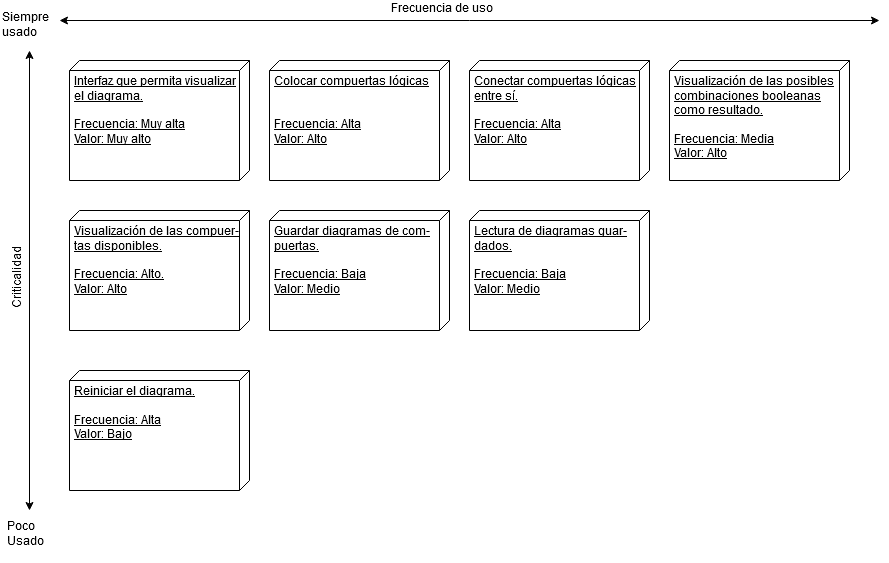

The diagram above was exported from draw.io. Its source (the exported page's mxGraphModel, read from the mxfile embedded in the PNG):
<mxGraphModel dx="1408" dy="816" grid="1" gridSize="10" guides="1" tooltips="1" connect="1" arrows="1" fold="1" page="1" pageScale="1" pageWidth="827" pageHeight="1169" math="0" shadow="0">
  <root>
    <mxCell id="0" />
    <mxCell id="1" parent="0" />
    <mxCell id="pJtzinI1uTIvomSTjUCP-1" value="&lt;div&gt;Colocar compuertas lógicas&lt;/div&gt;&lt;div&gt;&lt;br&gt;&lt;/div&gt;&lt;div&gt;&lt;br&gt;&lt;/div&gt;&lt;div&gt;Frecuencia: Alta&lt;/div&gt;&lt;div&gt;Valor: Alto&lt;br&gt;&lt;/div&gt;" style="verticalAlign=top;align=left;spacingTop=8;spacingLeft=2;spacingRight=12;shape=cube;size=10;direction=south;fontStyle=4;html=1;" vertex="1" parent="1">
      <mxGeometry x="280" y="80" width="180" height="120" as="geometry" />
    </mxCell>
    <mxCell id="pJtzinI1uTIvomSTjUCP-2" value="&lt;div&gt;Reiniciar el diagrama.&lt;/div&gt;&lt;div&gt;&lt;br&gt;&lt;/div&gt;&lt;div&gt;Frecuencia: Alta&lt;/div&gt;&lt;div&gt;Valor: Bajo&lt;br&gt;&lt;/div&gt;" style="verticalAlign=top;align=left;spacingTop=8;spacingLeft=2;spacingRight=12;shape=cube;size=10;direction=south;fontStyle=4;html=1;" vertex="1" parent="1">
      <mxGeometry x="80" y="390" width="180" height="120" as="geometry" />
    </mxCell>
    <mxCell id="pJtzinI1uTIvomSTjUCP-3" value="&lt;div&gt;Conectar compuertas lógicas&lt;/div&gt;&lt;div&gt;entre sí.&lt;br&gt;&lt;/div&gt;&lt;div&gt;&lt;br&gt;&lt;/div&gt;&lt;div&gt;Frecuencia: Alta&lt;/div&gt;&lt;div&gt;Valor: Alto&lt;br&gt;&lt;/div&gt;" style="verticalAlign=top;align=left;spacingTop=8;spacingLeft=2;spacingRight=12;shape=cube;size=10;direction=south;fontStyle=4;html=1;" vertex="1" parent="1">
      <mxGeometry x="480" y="80" width="180" height="120" as="geometry" />
    </mxCell>
    <mxCell id="pJtzinI1uTIvomSTjUCP-4" value="&lt;div&gt;Interfaz que permita visualizar&lt;/div&gt;&lt;div&gt;el diagrama.&lt;/div&gt;&lt;div&gt;&lt;br&gt;&lt;/div&gt;&lt;div&gt;Frecuencia: Muy alta&lt;/div&gt;&lt;div&gt;Valor: Muy alto&lt;br&gt;&lt;/div&gt;" style="verticalAlign=top;align=left;spacingTop=8;spacingLeft=2;spacingRight=12;shape=cube;size=10;direction=south;fontStyle=4;html=1;" vertex="1" parent="1">
      <mxGeometry x="80" y="80" width="180" height="120" as="geometry" />
    </mxCell>
    <mxCell id="pJtzinI1uTIvomSTjUCP-5" value="&lt;div&gt;Visualización de las compuer-&lt;/div&gt;&lt;div&gt;tas disponibles.&lt;br&gt;&lt;/div&gt;&lt;div&gt;&lt;br&gt;&lt;/div&gt;&lt;div&gt;Frecuencia: Alto.&lt;/div&gt;&lt;div&gt;Valor: Alto&lt;br&gt;&lt;/div&gt;" style="verticalAlign=top;align=left;spacingTop=8;spacingLeft=2;spacingRight=12;shape=cube;size=10;direction=south;fontStyle=4;html=1;" vertex="1" parent="1">
      <mxGeometry x="80" y="230" width="180" height="120" as="geometry" />
    </mxCell>
    <mxCell id="pJtzinI1uTIvomSTjUCP-6" value="&lt;div&gt;Visualización de las posibles &lt;br&gt;&lt;/div&gt;&lt;div&gt;combinaciones booleanas &lt;br&gt;&lt;/div&gt;&lt;div&gt;como resultado.&lt;br&gt;&lt;/div&gt;&lt;div&gt;&lt;br&gt;&lt;/div&gt;&lt;div&gt;Frecuencia: Media&lt;/div&gt;&lt;div&gt;Valor: Alto&lt;br&gt;&lt;/div&gt;" style="verticalAlign=top;align=left;spacingTop=8;spacingLeft=2;spacingRight=12;shape=cube;size=10;direction=south;fontStyle=4;html=1;" vertex="1" parent="1">
      <mxGeometry x="680" y="80" width="180" height="120" as="geometry" />
    </mxCell>
    <mxCell id="pJtzinI1uTIvomSTjUCP-7" value="&lt;div&gt;Guardar diagramas de com-&lt;/div&gt;&lt;div&gt;puertas.&lt;br&gt;&lt;/div&gt;&lt;div&gt;&lt;br&gt;&lt;/div&gt;&lt;div&gt;Frecuencia: Baja&lt;/div&gt;&lt;div&gt;Valor: Medio&lt;br&gt;&lt;/div&gt;" style="verticalAlign=top;align=left;spacingTop=8;spacingLeft=2;spacingRight=12;shape=cube;size=10;direction=south;fontStyle=4;html=1;" vertex="1" parent="1">
      <mxGeometry x="280" y="230" width="180" height="120" as="geometry" />
    </mxCell>
    <mxCell id="pJtzinI1uTIvomSTjUCP-8" value="&lt;div&gt;Lectura de diagramas guar-&lt;/div&gt;&lt;div&gt;dados.&lt;br&gt;&lt;/div&gt;&lt;div&gt;&lt;br&gt;&lt;/div&gt;&lt;div&gt;Frecuencia: Baja&lt;/div&gt;&lt;div&gt;Valor: Medio&lt;br&gt;&lt;/div&gt;" style="verticalAlign=top;align=left;spacingTop=8;spacingLeft=2;spacingRight=12;shape=cube;size=10;direction=south;fontStyle=4;html=1;" vertex="1" parent="1">
      <mxGeometry x="480" y="230" width="180" height="120" as="geometry" />
    </mxCell>
    <mxCell id="pJtzinI1uTIvomSTjUCP-10" value="" style="endArrow=classic;startArrow=classic;html=1;" edge="1" parent="1">
      <mxGeometry width="50" height="50" relative="1" as="geometry">
        <mxPoint x="70" y="40" as="sourcePoint" />
        <mxPoint x="890" y="40" as="targetPoint" />
      </mxGeometry>
    </mxCell>
    <mxCell id="pJtzinI1uTIvomSTjUCP-11" value="" style="endArrow=classic;startArrow=classic;html=1;" edge="1" parent="1">
      <mxGeometry width="50" height="50" relative="1" as="geometry">
        <mxPoint x="40" y="530" as="sourcePoint" />
        <mxPoint x="40" y="70" as="targetPoint" />
      </mxGeometry>
    </mxCell>
    <mxCell id="pJtzinI1uTIvomSTjUCP-12" value="&lt;div&gt;Frecuencia de uso&lt;/div&gt;&lt;div&gt;&lt;br&gt;&lt;/div&gt;" style="text;html=1;resizable=0;points=[];autosize=1;align=left;verticalAlign=top;spacingTop=-4;" vertex="1" parent="1">
      <mxGeometry x="400" y="20" width="120" height="30" as="geometry" />
    </mxCell>
    <mxCell id="pJtzinI1uTIvomSTjUCP-15" value="&lt;div&gt;Criticalidad&lt;/div&gt;&lt;div&gt;&lt;br&gt;&lt;/div&gt;" style="text;html=1;resizable=0;points=[];autosize=1;align=left;verticalAlign=top;spacingTop=-4;flipV=1;flipH=0;direction=north;horizontal=0;" vertex="1" parent="1">
      <mxGeometry x="20" y="250" width="30" height="80" as="geometry" />
    </mxCell>
    <mxCell id="pJtzinI1uTIvomSTjUCP-17" value="&lt;div&gt;Siempre&lt;/div&gt;&lt;div&gt;usado&lt;br&gt;&lt;/div&gt;" style="text;html=1;resizable=0;points=[];autosize=1;align=left;verticalAlign=top;spacingTop=-4;" vertex="1" parent="1">
      <mxGeometry x="11" y="29" width="60" height="30" as="geometry" />
    </mxCell>
    <mxCell id="pJtzinI1uTIvomSTjUCP-18" value="&lt;div&gt;Poco&lt;/div&gt;&lt;div&gt;Usado&lt;/div&gt;&lt;div&gt;&lt;br&gt;&lt;/div&gt;" style="text;html=1;resizable=0;points=[];autosize=1;align=left;verticalAlign=top;spacingTop=-4;" vertex="1" parent="1">
      <mxGeometry x="16" y="538" width="50" height="40" as="geometry" />
    </mxCell>
  </root>
</mxGraphModel>